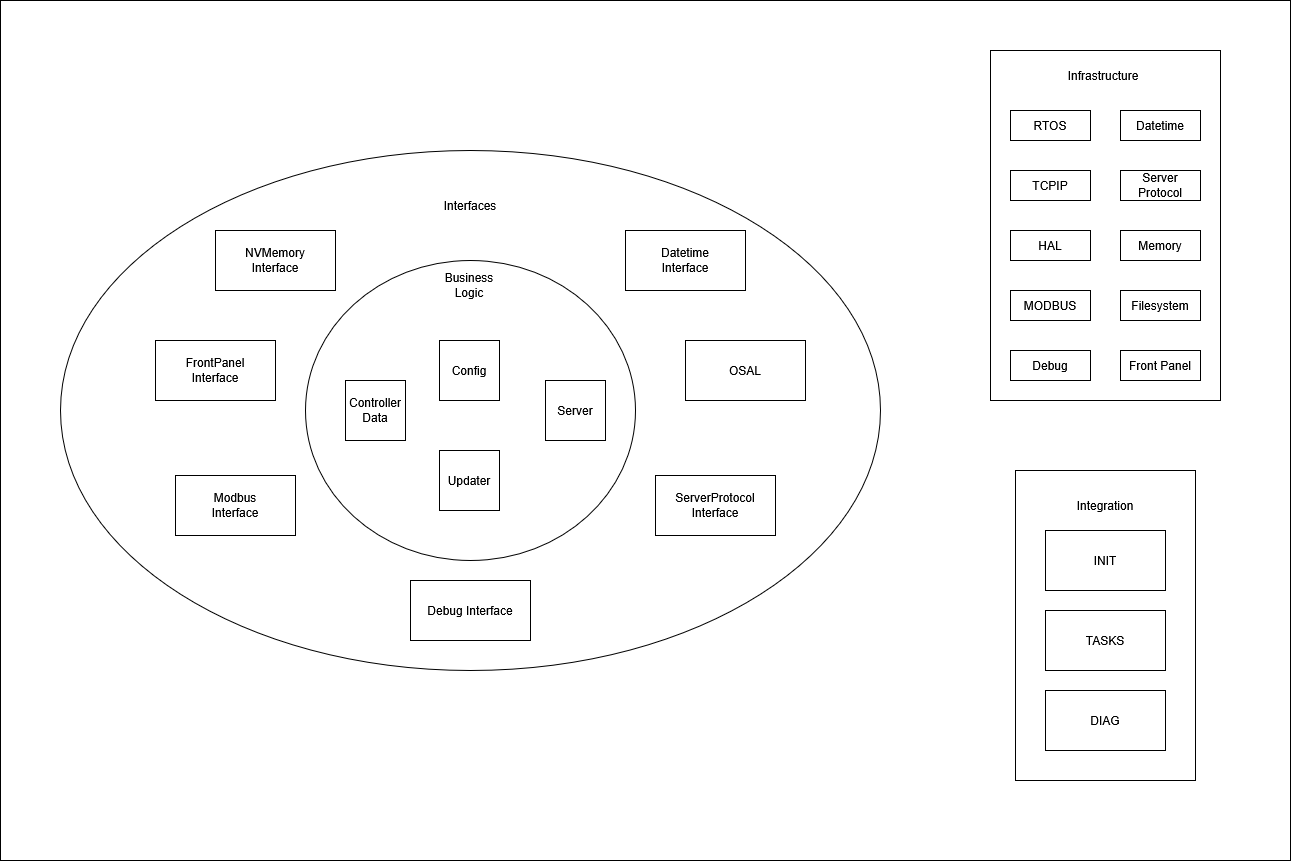

The diagram above was exported from draw.io. Its source (the exported page's mxGraphModel, read from the mxfile embedded in the PNG):
<mxGraphModel dx="2261" dy="754" grid="1" gridSize="10" guides="1" tooltips="1" connect="1" arrows="1" fold="1" page="1" pageScale="1" pageWidth="827" pageHeight="1169" math="0" shadow="0">
  <root>
    <mxCell id="0" />
    <mxCell id="1" parent="0" />
    <mxCell id="iPV6EXD4U8VmSTGOEACj-42" value="" style="rounded=0;whiteSpace=wrap;html=1;" parent="1" vertex="1">
      <mxGeometry x="-720" y="70" width="1290" height="860" as="geometry" />
    </mxCell>
    <mxCell id="iPV6EXD4U8VmSTGOEACj-40" value="" style="rounded=0;whiteSpace=wrap;html=1;" parent="1" vertex="1">
      <mxGeometry x="295" y="540" width="180" height="310" as="geometry" />
    </mxCell>
    <mxCell id="iPV6EXD4U8VmSTGOEACj-38" value="" style="rounded=0;whiteSpace=wrap;html=1;" parent="1" vertex="1">
      <mxGeometry x="270" y="120" width="230" height="350" as="geometry" />
    </mxCell>
    <mxCell id="iPV6EXD4U8VmSTGOEACj-21" value="" style="ellipse;whiteSpace=wrap;html=1;" parent="1" vertex="1">
      <mxGeometry x="-660" y="220" width="820" height="520" as="geometry" />
    </mxCell>
    <mxCell id="iPV6EXD4U8VmSTGOEACj-10" value="" style="ellipse;whiteSpace=wrap;html=1;" parent="1" vertex="1">
      <mxGeometry x="-415" y="330" width="330" height="300" as="geometry" />
    </mxCell>
    <mxCell id="iPV6EXD4U8VmSTGOEACj-5" value="Config" style="whiteSpace=wrap;html=1;aspect=fixed;" parent="1" vertex="1">
      <mxGeometry x="-281" y="410" width="60" height="60" as="geometry" />
    </mxCell>
    <mxCell id="iPV6EXD4U8VmSTGOEACj-6" value="Server" style="whiteSpace=wrap;html=1;aspect=fixed;" parent="1" vertex="1">
      <mxGeometry x="-175" y="450" width="60" height="60" as="geometry" />
    </mxCell>
    <mxCell id="iPV6EXD4U8VmSTGOEACj-7" value="&lt;div&gt;Updater&lt;/div&gt;" style="whiteSpace=wrap;html=1;aspect=fixed;" parent="1" vertex="1">
      <mxGeometry x="-281" y="520" width="60" height="60" as="geometry" />
    </mxCell>
    <mxCell id="iPV6EXD4U8VmSTGOEACj-8" value="Controller Data" style="whiteSpace=wrap;html=1;aspect=fixed;" parent="1" vertex="1">
      <mxGeometry x="-375" y="450" width="60" height="60" as="geometry" />
    </mxCell>
    <mxCell id="iPV6EXD4U8VmSTGOEACj-11" value="&lt;div&gt;NVMemory&lt;/div&gt;&lt;div&gt;Interface&lt;/div&gt;" style="rounded=0;whiteSpace=wrap;html=1;" parent="1" vertex="1">
      <mxGeometry x="-505" y="300" width="120" height="60" as="geometry" />
    </mxCell>
    <mxCell id="iPV6EXD4U8VmSTGOEACj-12" value="&lt;div&gt;FrontPanel&lt;/div&gt;&lt;div&gt;Interface&lt;/div&gt;" style="rounded=0;whiteSpace=wrap;html=1;" parent="1" vertex="1">
      <mxGeometry x="-565" y="410" width="120" height="60" as="geometry" />
    </mxCell>
    <mxCell id="iPV6EXD4U8VmSTGOEACj-13" value="&lt;div&gt;Modbus&lt;/div&gt;&lt;div&gt;Interface&lt;/div&gt;" style="rounded=0;whiteSpace=wrap;html=1;" parent="1" vertex="1">
      <mxGeometry x="-545" y="545" width="120" height="60" as="geometry" />
    </mxCell>
    <mxCell id="iPV6EXD4U8VmSTGOEACj-14" value="&lt;div&gt;Datetime&lt;/div&gt;&lt;div&gt;Interface&lt;/div&gt;" style="rounded=0;whiteSpace=wrap;html=1;" parent="1" vertex="1">
      <mxGeometry x="-95" y="300" width="120" height="60" as="geometry" />
    </mxCell>
    <mxCell id="iPV6EXD4U8VmSTGOEACj-15" value="OSAL" style="rounded=0;whiteSpace=wrap;html=1;" parent="1" vertex="1">
      <mxGeometry x="-35" y="410" width="120" height="60" as="geometry" />
    </mxCell>
    <mxCell id="iPV6EXD4U8VmSTGOEACj-16" value="&lt;div&gt;ServerProtocol&lt;/div&gt;&lt;div&gt;Interface&lt;/div&gt;" style="rounded=0;whiteSpace=wrap;html=1;" parent="1" vertex="1">
      <mxGeometry x="-65" y="545" width="120" height="60" as="geometry" />
    </mxCell>
    <mxCell id="iPV6EXD4U8VmSTGOEACj-17" value="Business Logic" style="text;html=1;align=center;verticalAlign=middle;whiteSpace=wrap;rounded=0;" parent="1" vertex="1">
      <mxGeometry x="-281" y="340" width="60" height="30" as="geometry" />
    </mxCell>
    <mxCell id="iPV6EXD4U8VmSTGOEACj-19" value="Interfaces" style="text;html=1;align=center;verticalAlign=middle;whiteSpace=wrap;rounded=0;" parent="1" vertex="1">
      <mxGeometry x="-280" y="260" width="60" height="30" as="geometry" />
    </mxCell>
    <mxCell id="iPV6EXD4U8VmSTGOEACj-22" value="RTOS" style="rounded=0;whiteSpace=wrap;html=1;" parent="1" vertex="1">
      <mxGeometry x="290" y="180" width="80" height="30" as="geometry" />
    </mxCell>
    <mxCell id="iPV6EXD4U8VmSTGOEACj-25" value="TCPIP" style="rounded=0;whiteSpace=wrap;html=1;" parent="1" vertex="1">
      <mxGeometry x="290" y="240" width="80" height="30" as="geometry" />
    </mxCell>
    <mxCell id="iPV6EXD4U8VmSTGOEACj-27" value="HAL" style="rounded=0;whiteSpace=wrap;html=1;" parent="1" vertex="1">
      <mxGeometry x="290" y="300" width="80" height="30" as="geometry" />
    </mxCell>
    <mxCell id="iPV6EXD4U8VmSTGOEACj-28" value="MODBUS" style="rounded=0;whiteSpace=wrap;html=1;" parent="1" vertex="1">
      <mxGeometry x="290" y="360" width="80" height="30" as="geometry" />
    </mxCell>
    <mxCell id="iPV6EXD4U8VmSTGOEACj-29" value="Datetime" style="rounded=0;whiteSpace=wrap;html=1;" parent="1" vertex="1">
      <mxGeometry x="400" y="180" width="80" height="30" as="geometry" />
    </mxCell>
    <mxCell id="iPV6EXD4U8VmSTGOEACj-30" value="Server Protocol" style="rounded=0;whiteSpace=wrap;html=1;" parent="1" vertex="1">
      <mxGeometry x="400" y="240" width="80" height="30" as="geometry" />
    </mxCell>
    <mxCell id="iPV6EXD4U8VmSTGOEACj-31" value="Memory" style="rounded=0;whiteSpace=wrap;html=1;" parent="1" vertex="1">
      <mxGeometry x="400" y="300" width="80" height="30" as="geometry" />
    </mxCell>
    <mxCell id="iPV6EXD4U8VmSTGOEACj-32" value="Filesystem" style="rounded=0;whiteSpace=wrap;html=1;" parent="1" vertex="1">
      <mxGeometry x="400" y="360" width="80" height="30" as="geometry" />
    </mxCell>
    <mxCell id="iPV6EXD4U8VmSTGOEACj-33" value="Debug" style="rounded=0;whiteSpace=wrap;html=1;" parent="1" vertex="1">
      <mxGeometry x="290" y="420" width="80" height="30" as="geometry" />
    </mxCell>
    <mxCell id="iPV6EXD4U8VmSTGOEACj-34" value="INIT" style="rounded=0;whiteSpace=wrap;html=1;" parent="1" vertex="1">
      <mxGeometry x="325" y="600" width="120" height="60" as="geometry" />
    </mxCell>
    <mxCell id="iPV6EXD4U8VmSTGOEACj-36" value="TASKS" style="rounded=0;whiteSpace=wrap;html=1;" parent="1" vertex="1">
      <mxGeometry x="325" y="680" width="120" height="60" as="geometry" />
    </mxCell>
    <mxCell id="iPV6EXD4U8VmSTGOEACj-37" value="DIAG" style="rounded=0;whiteSpace=wrap;html=1;" parent="1" vertex="1">
      <mxGeometry x="325" y="760" width="120" height="60" as="geometry" />
    </mxCell>
    <mxCell id="iPV6EXD4U8VmSTGOEACj-39" value="Infrastructure" style="text;html=1;align=center;verticalAlign=middle;whiteSpace=wrap;rounded=0;" parent="1" vertex="1">
      <mxGeometry x="353" y="130" width="60" height="30" as="geometry" />
    </mxCell>
    <mxCell id="iPV6EXD4U8VmSTGOEACj-41" value="Integration" style="text;html=1;align=center;verticalAlign=middle;whiteSpace=wrap;rounded=0;" parent="1" vertex="1">
      <mxGeometry x="355" y="560" width="60" height="30" as="geometry" />
    </mxCell>
    <mxCell id="tmx9C_wCuQtGraWydH8C-1" value="Front Panel" style="rounded=0;whiteSpace=wrap;html=1;" vertex="1" parent="1">
      <mxGeometry x="400" y="420" width="80" height="30" as="geometry" />
    </mxCell>
    <mxCell id="tmx9C_wCuQtGraWydH8C-2" value="Debug Interface" style="rounded=0;whiteSpace=wrap;html=1;" vertex="1" parent="1">
      <mxGeometry x="-310" y="650" width="120" height="60" as="geometry" />
    </mxCell>
  </root>
</mxGraphModel>